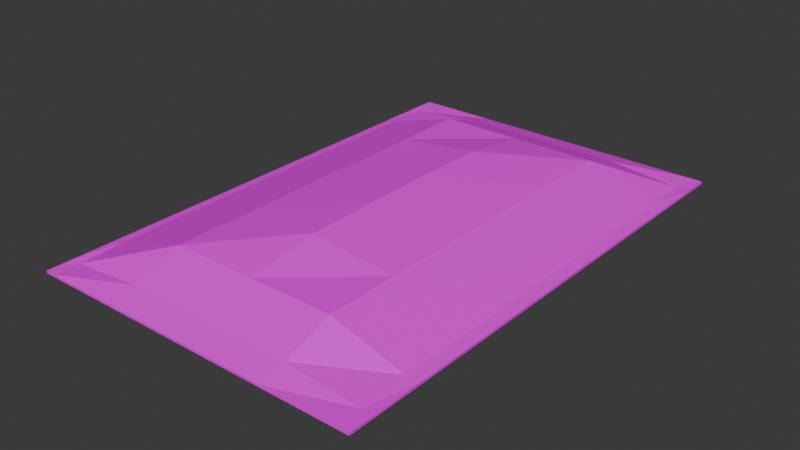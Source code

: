 # Source: fertilizer_bag.blend  (saved by Blender 4.0.36; exported with 4.5.12 LTS)
import bpy
from mathutils import Matrix  # noqa: F401  (used for matrix-valued properties, if any)

bpy.ops.wm.read_factory_settings(use_empty=True)
scene = bpy.context.scene
scene.name = 'Scene'

# ---- collections
col_collection = bpy.data.collections.new('Collection'); scene.collection.children.link(col_collection)

# ---- images (referenced by path relative to the original .blend; pixels are not part of the script)
import os
ASSET_DIR = os.environ.get("B2B_ASSET_DIR", "")  # directory of the original .blend (textures are referenced by path, not embedded)
HERE = os.path.dirname(os.path.abspath(__file__))  # packed textures are extracted next to this script under _unpacked/

def load_image(name, relpath, width, height, colorspace="sRGB"):
    """Load a texture the original file referenced (path relative to the .blend, or extracted next to this script)."""
    p = next((c for c in (os.path.join(HERE, relpath), os.path.join(ASSET_DIR, relpath)) if relpath and os.path.exists(c)), "")
    if p:
        img = bpy.data.images.load(p, check_existing=True)
        img.name = name
    else:  # same state as the original file: an image datablock whose file is absent (Cycles renders it pink)
        img = bpy.data.images.new(name, width, height)
        img.source = "FILE"
        img.filepath = "//" + (relpath or name)
    img.colorspace_settings.name = colorspace
    return img
img_white_bag_fertilizer1_png = load_image('white_bag_fertilizer1.png', 'textures/white_bag_fertilizer1.png', 1024, 1024, 'sRGB')

# ---- materials (node trees are filled in below, after node groups)
mat_fertilizer_mat = bpy.data.materials.new('fertilizer_mat')
mat_fertilizer_mat.alpha_threshold = 0.0
mat_fertilizer_mat.use_transparent_shadow = False
mat_fertilizer_mat.roughness = 0.5
mat_fertilizer_mat.line_color = (0.0, 0.0, 0.0, 1.0)

# ---- material node trees
mat_fertilizer_mat.use_nodes = True; mat_fertilizer_mat.node_tree.nodes.clear()
_N = mat_fertilizer_mat.node_tree.nodes; _L = mat_fertilizer_mat.node_tree.links
n0 = _N.new('ShaderNodeOutputMaterial'); n0.name = 'Material Output'; n0.location = (300, 300)
n1 = _N.new('ShaderNodeBsdfPrincipled'); n1.name = 'Principled BSDF'; n1.location = (10, 300)
n1.inputs[3].default_value = 1.45
n2 = _N.new('ShaderNodeTexImage'); n2.name = 'Image Texture'; n2.location = (-280, 280)
n2.image = img_white_bag_fertilizer1_png
n2.interpolation = 'Closest'
_L.new(n1.outputs[0], n0.inputs[0])
_L.new(n2.outputs[0], n1.inputs[0])
n0.is_active_output = True

# ---- world
world_world = bpy.data.worlds.new('World'); scene.world = world_world
world_world.use_nodes = True; world_world.node_tree.nodes.clear()
_N = world_world.node_tree.nodes; _L = world_world.node_tree.links
n0 = _N.new('ShaderNodeOutputWorld'); n0.name = 'World Output'; n0.location = (300, 300)
n1 = _N.new('ShaderNodeBackground'); n1.name = 'Background'; n1.location = (10, 300)
n1.inputs[0].default_value = (0.05088, 0.05088, 0.05088, 1.0)
_L.new(n1.outputs[0], n0.inputs[0])
n0.is_active_output = True
world_world.color = (0.05088, 0.05088, 0.05088)
world_world.use_sun_shadow = False
world_world.sun_shadow_jitter_overblur = 0.0

# ---- meshes
me_cube = bpy.data.meshes.new('Cube')
me_cube.from_pydata([(1.325, 2.0, 0.00842), (1.325, 2.0, -0.01028), (1.325, -2.0, 0.00842), (1.325, -2.0, -0.01028), (-1.325, 2.0, 0.00842), (-1.325, 2.0, -0.01028), (-1.325, -2.0, 0.00842), (-1.325, -2.0, -0.01028), (-1.325, 1.429, -0.01028), (-1.325, 0.8571, -0.01028), (-1.325, 0.2857, -0.01028), (-1.325, -0.2857, -0.01028), (-1.325, -0.8571, -0.01028), (-1.325, -1.429, -0.01028), (1.325, 1.429, 0.00842), (1.325, 0.8571, 0.00842), (1.325, 0.2857, 0.00842), (1.325, -0.2857, 0.00842), (1.325, -0.8571, 0.00842), (1.325, -1.429, 0.00842), (-1.325, -1.429, 0.00842), (-1.325, -0.8571, 0.00842), (-1.325, -0.2857, 0.00842), (-1.325, 0.2857, 0.00842), (-1.325, 0.8571, 0.00842), (-1.325, 1.429, 0.00842), (1.325, -1.429, -0.01028), (1.325, -0.8571, -0.01028), (1.325, -0.2857, -0.01028), (1.325, 0.2857, -0.01028), (1.325, 0.8571, -0.01028), (1.325, 1.429, -0.01028), (0.6626, 2.0, -0.01028), (0.0, 2.0, -0.01028), (-0.6626, 2.0, -0.01028), (0.6626, -2.0, 0.00842), (0.0, -2.0, 0.00842), (-0.6626, -2.0, 0.00842), (-0.6626, -2.0, -0.01028), (0.0, -2.0, -0.01028), (0.6626, -2.0, -0.01028), (-0.6626, 2.0, 0.00842), (0.0, 2.0, 0.00842), (0.6626, 2.0, 0.00842), (0.6626, 1.429, -0.2035), (0.0, 1.429, -0.2035), (-0.6626, 1.429, -0.2035), (0.6626, 0.8571, -0.2035), (0.0, 0.8571, -0.3011), (-0.6626, 0.8571, -0.2035), (0.6626, 0.2857, -0.2035), (0.0, 0.2857, -0.3011), (-0.6626, 0.2857, -0.2035), (0.6626, -0.2857, -0.2035), (0.0, -0.2857, -0.3011), (-0.6626, -0.2857, -0.2035), (0.6626, -0.8571, -0.2035), (0.0, -0.8571, -0.3011), (-0.6626, -0.8571, -0.2035), (0.6626, -1.429, -0.2035), (0.0, -1.429, -0.2035), (-0.6626, -1.429, -0.2035), (-0.6626, 1.429, 0.1901), (0.0, 1.429, 0.1901), (0.6626, 1.429, 0.1901), (-0.6626, 0.8571, 0.1901), (0.0, 0.8571, 0.2717), (0.6626, 0.8571, 0.1901), (-0.6626, 0.2857, 0.1901), (0.0, 0.2857, 0.2808), (0.6626, 0.2857, 0.1901), (-0.6626, -0.2857, 0.1901), (0.0, -0.2857, 0.2808), (0.6626, -0.2857, 0.1901), (-0.6626, -0.8571, 0.1901), (0.0, -0.8571, 0.2717), (0.6626, -0.8571, 0.1901), (-0.6626, -1.429, 0.1901), (0.0, -1.429, 0.1901), (0.6626, -1.429, 0.1901), (-1.244, 2.0, -0.01028), (-1.244, -2.0, 0.00842), (-1.244, 1.429, -0.01948), (-1.244, 0.8571, -0.01948), (-1.244, 0.2857, -0.01948), (-1.244, -0.2857, -0.01948), (-1.244, -0.8571, -0.01948), (-1.244, -1.429, -0.01948), (-1.244, -2.0, -0.01028), (-1.244, 2.0, 0.00842), (-1.244, 1.429, 0.01841), (-1.244, 0.8571, 0.01841), (-1.244, 0.2857, 0.01841), (-1.244, -0.2857, 0.01841), (-1.244, -0.8571, 0.01841), (-1.244, -1.429, 0.01841), (-1.325, -1.801, -0.01028), (1.325, -1.801, 0.00842), (-1.325, -1.801, 0.00842), (1.325, -1.801, -0.01028), (-0.6626, -1.801, -0.06128), (0.0, -1.801, -0.06128), (0.6626, -1.801, -0.06128), (0.6626, -1.801, 0.05761), (0.0, -1.801, 0.05761), (-0.6626, -1.801, 0.05761), (-1.244, -1.801, -0.004758), (-1.244, -1.801, 0.004601), (-1.325, 1.781, 0.00842), (1.325, 1.781, -0.01028), (-1.325, 1.781, -0.01028), (1.325, 1.781, 0.00842), (0.6626, 1.781, 0.06365), (0.0, 1.781, 0.06365), (-0.6626, 1.781, 0.06365), (-0.6626, 1.781, -0.06772), (0.0, 1.781, -0.06772), (0.6626, 1.781, -0.06772), (-1.244, 1.781, -0.005547), (-1.244, 1.781, 0.005341), (1.232, -2.0, -0.01028), (1.232, 2.0, 0.00842), (1.232, 1.429, 0.02145), (1.232, 0.8571, 0.02145), (1.232, 0.2857, 0.02145), (1.232, -0.2857, 0.02145), (1.232, -0.8571, 0.02145), (1.232, -1.429, 0.02145), (1.232, 2.0, -0.01028), (1.232, -2.0, 0.00842), (1.232, 1.429, -0.02272), (1.232, 0.8571, -0.02272), (1.232, 0.2857, -0.02272), (1.232, -0.2857, -0.02272), (1.232, -0.8571, -0.02272), (1.232, -1.429, -0.02272), (1.232, -1.801, 0.005661), (1.232, -1.801, -0.005888), (1.232, 1.781, 0.006507), (1.232, 1.781, -0.00679)], [], [(107, 98, 6, 81), (88, 81, 6, 7), (110, 108, 4, 5), (137, 99, 3, 120), (99, 97, 2, 3), (128, 121, 0, 1), (109, 111, 14, 31), (31, 14, 15, 30), (30, 15, 16, 29), (29, 16, 17, 28), (28, 17, 18, 27), (27, 18, 19, 26), (139, 109, 31, 130), (130, 31, 30, 131), (131, 30, 29, 132), (132, 29, 28, 133), (133, 28, 27, 134), (134, 27, 26, 135), (96, 98, 20, 13), (13, 20, 21, 12), (12, 21, 22, 11), (11, 22, 23, 10), (10, 23, 24, 9), (9, 24, 25, 8), (119, 108, 25, 90), (90, 25, 24, 91), (91, 24, 23, 92), (92, 23, 22, 93), (93, 22, 21, 94), (94, 21, 20, 95), (126, 76, 79, 127), (76, 75, 78, 79), (75, 74, 77, 78), (125, 73, 76, 126), (73, 72, 75, 76), (72, 71, 74, 75), (124, 70, 73, 125), (70, 69, 72, 73), (69, 68, 71, 72), (123, 67, 70, 124), (67, 66, 69, 70), (66, 65, 68, 69), (122, 64, 67, 123), (64, 63, 66, 67), (63, 62, 65, 66), (138, 112, 64, 122), (112, 113, 63, 64), (113, 114, 62, 63), (86, 58, 61, 87), (58, 57, 60, 61), (57, 56, 59, 60), (85, 55, 58, 86), (55, 54, 57, 58), (54, 53, 56, 57), (84, 52, 55, 85), (52, 51, 54, 55), (51, 50, 53, 54), (83, 49, 52, 84), (49, 48, 51, 52), (48, 47, 50, 51), (82, 46, 49, 83), (46, 45, 48, 49), (45, 44, 47, 48), (118, 115, 46, 82), (115, 116, 45, 46), (116, 117, 44, 45), (80, 89, 41, 34), (34, 41, 42, 33), (33, 42, 43, 32), (106, 100, 38, 88), (100, 101, 39, 38), (101, 102, 40, 39), (120, 129, 35, 40), (40, 35, 36, 39), (39, 36, 37, 38), (136, 103, 35, 129), (103, 104, 36, 35), (104, 105, 37, 36), (96, 106, 88, 7), (5, 4, 89, 80), (110, 118, 82, 8), (8, 82, 83, 9), (9, 83, 84, 10), (10, 84, 85, 11), (11, 85, 86, 12), (12, 86, 87, 13), (74, 94, 95, 77), (71, 93, 94, 74), (68, 92, 93, 71), (65, 91, 92, 68), (62, 90, 91, 65), (114, 119, 90, 62), (38, 37, 81, 88), (105, 107, 81, 37), (77, 95, 107, 105), (13, 87, 106, 96), (78, 77, 105, 104), (79, 78, 104, 103), (127, 79, 103, 136), (60, 59, 102, 101), (61, 60, 101, 100), (87, 61, 100, 106), (7, 6, 98, 96), (26, 19, 97, 99), (135, 26, 99, 137), (95, 20, 98, 107), (41, 89, 119, 114), (5, 80, 118, 110), (33, 32, 117, 116), (34, 33, 116, 115), (80, 34, 115, 118), (42, 41, 114, 113), (43, 42, 113, 112), (121, 43, 112, 138), (89, 4, 108, 119), (128, 1, 109, 139), (1, 0, 111, 109), (8, 25, 108, 110), (32, 128, 139, 117), (0, 121, 138, 111), (59, 135, 137, 102), (19, 127, 136, 97), (97, 136, 129, 2), (3, 2, 129, 120), (111, 138, 122, 14), (14, 122, 123, 15), (15, 123, 124, 16), (16, 124, 125, 17), (17, 125, 126, 18), (18, 126, 127, 19), (56, 134, 135, 59), (53, 133, 134, 56), (50, 132, 133, 53), (47, 131, 132, 50), (44, 130, 131, 47), (117, 139, 130, 44), (32, 43, 121, 128), (102, 137, 120, 40)])
_uv = me_cube.uv_layers.new(name='UVMap')
_uv.uv.foreach_set('vector', [0.4789, 0.9487, 0.4939, 0.9488, 0.4938, 0.9984, 0.4788, 0.9983, 0.5912, 0.01911, 0.5897, 0.01911, 0.5897, -3.908e-08, 0.5912, -3.921e-08, 0.5882, 0.05166, 0.5867, 0.05166, 0.5867, 1.736e-08, 0.5882, 1.722e-08, 0.9784, 0.9487, 0.9947, 0.9488, 0.9945, 0.9984, 0.9783, 0.9983, 0.5897, 0.04696, 0.5882, 0.04696, 0.5882, 1.722e-08, 0.5897, 1.709e-08, 0.5928, 0.02185, 0.5912, 0.02185, 0.5912, -3.921e-08, 0.5928, -3.935e-08, 0.5897, 0.8907, 0.5882, 0.8907, 0.5882, 0.8077, 0.5897, 0.8077, 0.5897, 0.8077, 0.5882, 0.8077, 0.5882, 0.6731, 0.5897, 0.6731, 0.5897, 0.6731, 0.5882, 0.6731, 0.5882, 0.5385, 0.5897, 0.5385, 0.5897, 0.5385, 0.5882, 0.5385, 0.5882, 0.4039, 0.5897, 0.4039, 0.5897, 0.4039, 0.5882, 0.4039, 0.5882, 0.2692, 0.5897, 0.2692, 0.5897, 0.2692, 0.5882, 0.2692, 0.5882, 0.1346, 0.5897, 0.1346, 0.9784, 0.05516, 0.9948, 0.05497, 0.9955, 0.1432, 0.979, 0.1436, 0.979, 0.1436, 0.9955, 0.1432, 0.9973, 0.2862, 0.9809, 0.2865, 0.9809, 0.2865, 0.9973, 0.2862, 0.9982, 0.4287, 0.9819, 0.4288, 0.9819, 0.4288, 0.9982, 0.4287, 0.9982, 0.5711, 0.9819, 0.571, 0.9819, 0.571, 0.9982, 0.5711, 0.9973, 0.7135, 0.9809, 0.7132, 0.9809, 0.7132, 0.9973, 0.7135, 0.9953, 0.8563, 0.9789, 0.8559, 0.5882, 0.8954, 0.5867, 0.8954, 0.5867, 0.8077, 0.5882, 0.8077, 0.5882, 0.8077, 0.5867, 0.8077, 0.5867, 0.6731, 0.5882, 0.6731, 0.5882, 0.6731, 0.5867, 0.6731, 0.5867, 0.5385, 0.5882, 0.5385, 0.5882, 0.5385, 0.5867, 0.5385, 0.5867, 0.4039, 0.5882, 0.4039, 0.5882, 0.4039, 0.5867, 0.4039, 0.5867, 0.2692, 0.5882, 0.2692, 0.5882, 0.2692, 0.5867, 0.2692, 0.5867, 0.1346, 0.5882, 0.1346, 0.4788, 0.05508, 0.4939, 0.05492, 0.4946, 0.1431, 0.4795, 0.1434, 0.4795, 0.1434, 0.4946, 0.1431, 0.4963, 0.286, 0.4812, 0.2863, 0.4812, 0.2863, 0.4963, 0.286, 0.4973, 0.4286, 0.4822, 0.4287, 0.4822, 0.4287, 0.4973, 0.4286, 0.4973, 0.5711, 0.4822, 0.571, 0.4822, 0.571, 0.4973, 0.5711, 0.4964, 0.7135, 0.4813, 0.7132, 0.4813, 0.7132, 0.4964, 0.7135, 0.4945, 0.8563, 0.4794, 0.856, 0.01826, 0.7136, 0.1274, 0.7115, 0.1289, 0.851, 0.02001, 0.8565, 0.1274, 0.7115, 0.2488, 0.7097, 0.249, 0.8511, 0.1289, 0.851, 0.2488, 0.7097, 0.3699, 0.7113, 0.369, 0.8506, 0.249, 0.8511, 0.01732, 0.5712, 0.1266, 0.5705, 0.1274, 0.7115, 0.01826, 0.7136, 0.1266, 0.5705, 0.2487, 0.57, 0.2488, 0.7097, 0.1274, 0.7115, 0.2487, 0.57, 0.3707, 0.5704, 0.3699, 0.7113, 0.2488, 0.7097, 0.01733, 0.4289, 0.1266, 0.4295, 0.1266, 0.5705, 0.01732, 0.5712, 0.1266, 0.4295, 0.2486, 0.4299, 0.2487, 0.57, 0.1266, 0.5705, 0.2486, 0.4299, 0.3707, 0.4294, 0.3707, 0.5704, 0.2487, 0.57, 0.01824, 0.2867, 0.1274, 0.2886, 0.1266, 0.4295, 0.01733, 0.4289, 0.1274, 0.2886, 0.2485, 0.2903, 0.2486, 0.4299, 0.1266, 0.4295, 0.2485, 0.2903, 0.3698, 0.2885, 0.3707, 0.4294, 0.2486, 0.4299, 0.02017, 0.144, 0.1284, 0.1494, 0.1274, 0.2886, 0.01824, 0.2867, 0.1284, 0.1494, 0.2483, 0.1489, 0.2485, 0.2903, 0.1274, 0.2886, 0.2483, 0.1489, 0.3684, 0.149, 0.3698, 0.2885, 0.2485, 0.2903, 0.02059, 0.05623, 0.1262, 0.05782, 0.1284, 0.1494, 0.02017, 0.144, 0.1262, 0.05782, 0.2482, 0.05621, 0.2483, 0.1489, 0.1284, 0.1494, 0.2482, 0.05621, 0.3704, 0.05685, 0.3684, 0.149, 0.2483, 0.1489, 0.5239, 0.7135, 0.6478, 0.711, 0.6493, 0.8501, 0.5258, 0.8565, 0.6478, 0.711, 0.7627, 0.7089, 0.7628, 0.8503, 0.6493, 0.8501, 0.7627, 0.7089, 0.877, 0.711, 0.876, 0.8499, 0.7628, 0.8503, 0.523, 0.5712, 0.647, 0.5705, 0.6478, 0.711, 0.5239, 0.7135, 0.647, 0.5705, 0.7625, 0.5699, 0.7627, 0.7089, 0.6478, 0.711, 0.7625, 0.5699, 0.8779, 0.5703, 0.877, 0.711, 0.7627, 0.7089, 0.523, 0.4289, 0.647, 0.4297, 0.647, 0.5705, 0.523, 0.5712, 0.647, 0.4297, 0.7624, 0.4301, 0.7625, 0.5699, 0.647, 0.5705, 0.7624, 0.4301, 0.8779, 0.4295, 0.8779, 0.5703, 0.7625, 0.5699, 0.5239, 0.2868, 0.6479, 0.289, 0.647, 0.4297, 0.523, 0.4289, 0.6479, 0.289, 0.7622, 0.2911, 0.7624, 0.4301, 0.647, 0.4297, 0.7622, 0.2911, 0.8771, 0.289, 0.8779, 0.4295, 0.7624, 0.4301, 0.526, 0.144, 0.6488, 0.1502, 0.6479, 0.289, 0.5239, 0.2868, 0.6488, 0.1502, 0.762, 0.1497, 0.7622, 0.2911, 0.6479, 0.289, 0.762, 0.1497, 0.8755, 0.1499, 0.8771, 0.289, 0.7622, 0.2911, 0.5265, 0.05629, 0.6465, 0.05808, 0.6488, 0.1502, 0.526, 0.144, 0.6465, 0.05808, 0.7619, 0.05627, 0.762, 0.1497, 0.6488, 0.1502, 0.7619, 0.05627, 0.8776, 0.05705, 0.8755, 0.1499, 0.762, 0.1497, 0.5928, 0.6053, 0.5912, 0.6053, 0.5912, 0.4683, 0.5928, 0.4683, 0.5928, 0.4683, 0.5912, 0.4683, 0.5912, 0.3122, 0.5928, 0.3122, 0.5928, 0.3122, 0.5912, 0.3122, 0.5912, 0.1561, 0.5928, 0.1561, 0.5264, 0.9499, 0.6471, 0.9482, 0.6468, 0.9996, 0.5266, 0.9999, 0.6471, 0.9482, 0.7629, 0.9489, 0.763, 1.0, 0.6468, 0.9996, 0.7629, 0.9489, 0.8785, 0.9472, 0.8789, 0.9983, 0.763, 1.0, 0.5912, 0.6026, 0.5897, 0.6026, 0.5897, 0.4683, 0.5912, 0.4683, 0.5912, 0.4683, 0.5897, 0.4683, 0.5897, 0.3122, 0.5912, 0.3122, 0.5912, 0.3122, 0.5897, 0.3122, 0.5897, 0.1561, 0.5912, 0.1561, 0.02058, 0.9499, 0.1269, 0.9483, 0.1266, 0.9996, 0.02075, 0.9999, 0.1269, 0.9483, 0.2491, 0.9489, 0.2493, 0.9999, 0.1266, 0.9996, 0.2491, 0.9489, 0.3712, 0.9473, 0.3716, 0.9983, 0.2493, 0.9999, 0.5121, 0.95, 0.5264, 0.9499, 0.5266, 0.9999, 0.5123, 1.0, 0.5928, 0.6244, 0.5912, 0.6244, 0.5912, 0.6053, 0.5928, 0.6053, 0.5123, 0.05614, 0.5265, 0.05629, 0.526, 0.144, 0.5117, 0.1437, 0.5117, 0.1437, 0.526, 0.144, 0.5239, 0.2868, 0.5097, 0.2865, 0.5097, 0.2865, 0.5239, 0.2868, 0.523, 0.4289, 0.5087, 0.4288, 0.5087, 0.4288, 0.523, 0.4289, 0.523, 0.5712, 0.5087, 0.5713, 0.5087, 0.5713, 0.523, 0.5712, 0.5239, 0.7135, 0.5096, 0.7138, 0.5096, 0.7138, 0.5239, 0.7135, 0.5258, 0.8565, 0.5114, 0.8568, 0.3699, 0.7113, 0.4813, 0.7132, 0.4794, 0.856, 0.369, 0.8506, 0.3707, 0.5704, 0.4822, 0.571, 0.4813, 0.7132, 0.3699, 0.7113, 0.3707, 0.4294, 0.4822, 0.4287, 0.4822, 0.571, 0.3707, 0.5704, 0.3698, 0.2885, 0.4812, 0.2863, 0.4822, 0.4287, 0.3707, 0.4294, 0.3684, 0.149, 0.4795, 0.1434, 0.4812, 0.2863, 0.3698, 0.2885, 0.3704, 0.05685, 0.4788, 0.05508, 0.4795, 0.1434, 0.3684, 0.149, 0.5912, 0.1561, 0.5897, 0.1561, 0.5897, 0.01911, 0.5912, 0.01911, 0.3712, 0.9473, 0.4789, 0.9487, 0.4788, 0.9983, 0.3716, 0.9983, 0.369, 0.8506, 0.4794, 0.856, 0.4789, 0.9487, 0.3712, 0.9473, 0.5114, 0.8568, 0.5258, 0.8565, 0.5264, 0.9499, 0.5121, 0.95, 0.249, 0.8511, 0.369, 0.8506, 0.3712, 0.9473, 0.2491, 0.9489, 0.1289, 0.851, 0.249, 0.8511, 0.2491, 0.9489, 0.1269, 0.9483, 0.02001, 0.8565, 0.1289, 0.851, 0.1269, 0.9483, 0.02058, 0.9499, 0.7628, 0.8503, 0.876, 0.8499, 0.8785, 0.9472, 0.7629, 0.9489, 0.6493, 0.8501, 0.7628, 0.8503, 0.7629, 0.9489, 0.6471, 0.9482, 0.5258, 0.8565, 0.6493, 0.8501, 0.6471, 0.9482, 0.5264, 0.9499, 0.5882, 0.9423, 0.5867, 0.9423, 0.5867, 0.8954, 0.5882, 0.8954, 0.5897, 0.1346, 0.5882, 0.1346, 0.5882, 0.04696, 0.5897, 0.04696, 0.9789, 0.8559, 0.9953, 0.8563, 0.9947, 0.9488, 0.9784, 0.9487, 0.4794, 0.856, 0.4945, 0.8563, 0.4939, 0.9488, 0.4789, 0.9487, 0.3707, 0.0004283, 0.4787, 0.0001049, 0.4788, 0.05508, 0.3704, 0.05685, 0.5125, 0.001622, 0.5266, 0.001705, 0.5265, 0.05629, 0.5123, 0.05614, 0.7618, 2.842e-05, 0.878, 0.0004595, 0.8776, 0.05705, 0.7619, 0.05627, 0.646, 0.001777, 0.7618, 2.842e-05, 0.7619, 0.05627, 0.6465, 0.05808, 0.5266, 0.001705, 0.646, 0.001777, 0.6465, 0.05808, 0.5265, 0.05629, 0.248, 8.932e-05, 0.3707, 0.0004283, 0.3704, 0.05685, 0.2482, 0.05621, 0.1257, 0.001648, 0.248, 8.932e-05, 0.2482, 0.05621, 0.1262, 0.05782, 0.02071, 0.001641, 0.1257, 0.001648, 0.1262, 0.05782, 0.02059, 0.05623, 0.4787, 0.0001049, 0.4937, 0.0, 0.4939, 0.05492, 0.4788, 0.05508, 0.9782, 0.0001291, 0.9946, -2.913e-08, 0.9948, 0.05497, 0.9784, 0.05516, 0.5897, 0.9423, 0.5882, 0.9423, 0.5882, 0.8907, 0.5897, 0.8907, 0.5882, 0.1346, 0.5867, 0.1346, 0.5867, 0.05166, 0.5882, 0.05166, 0.878, 0.0004595, 0.9782, 0.0001291, 0.9784, 0.05516, 0.8776, 0.05705, 0.003601, 0.001561, 0.02071, 0.001641, 0.02059, 0.05623, 0.003461, 0.05609, 0.876, 0.8499, 0.9789, 0.8559, 0.9784, 0.9487, 0.8785, 0.9472, 0.002629, 0.8569, 0.02001, 0.8565, 0.02058, 0.9499, 0.003322, 0.9501, 0.003322, 0.9501, 0.02058, 0.9499, 0.02075, 0.9999, 0.003511, 1.0, 0.5912, 0.6244, 0.5897, 0.6244, 0.5897, 0.6026, 0.5912, 0.6026, 0.003461, 0.05609, 0.02059, 0.05623, 0.02017, 0.144, 0.002855, 0.1437, 0.002855, 0.1437, 0.02017, 0.144, 0.01824, 0.2867, 0.0009577, 0.2864, 0.0009577, 0.2864, 0.01824, 0.2867, 0.01733, 0.4289, 1.685e-05, 0.4288, 1.685e-05, 0.4288, 0.01733, 0.4289, 0.01732, 0.5712, 1.753e-08, 0.5713, 1.753e-08, 0.5713, 0.01732, 0.5712, 0.01826, 0.7136, 0.0009125, 0.7139, 0.0009125, 0.7139, 0.01826, 0.7136, 0.02001, 0.8565, 0.002629, 0.8569, 0.877, 0.711, 0.9809, 0.7132, 0.9789, 0.8559, 0.876, 0.8499, 0.8779, 0.5703, 0.9819, 0.571, 0.9809, 0.7132, 0.877, 0.711, 0.8779, 0.4295, 0.9819, 0.4288, 0.9819, 0.571, 0.8779, 0.5703, 0.8771, 0.289, 0.9809, 0.2865, 0.9819, 0.4288, 0.8779, 0.4295, 0.8755, 0.1499, 0.979, 0.1436, 0.9809, 0.2865, 0.8771, 0.289, 0.8776, 0.05705, 0.9784, 0.05516, 0.979, 0.1436, 0.8755, 0.1499, 0.5928, 0.1561, 0.5912, 0.1561, 0.5912, 0.02185, 0.5928, 0.02185, 0.8785, 0.9472, 0.9784, 0.9487, 0.9783, 0.9983, 0.8789, 0.9983])
me_cube.materials.append(mat_fertilizer_mat)
me_cube.use_mirror_vertex_groups = False
me_cube.update()

# ---- objects
ob_cube = bpy.data.objects.new('Cube', me_cube)

# ---- transforms, parenting, visibility, modifiers, constraints
ob_cube.location = (0.0, 0.0, 0.0)
ob_cube.lock_rotations_4d = False
ob_cube.empty_display_type = 'ARROWS'
ob_cube.lineart.crease_threshold = 0.0

# ---- collection membership
col_collection.objects.link(ob_cube)

# ---- scene / render settings (as saved in the file)
scene.frame_start = 1; scene.frame_end = 250; scene.frame_set(1)
scene.render.engine = 'BLENDER_EEVEE_NEXT'
scene.cycles.sampling_pattern = 'TABULATED_SOBOL'
bpy.context.view_layer.update()

# ---- added for rendering (the .blend has no active camera and no usable light): camera, sun
cam_auto = bpy.data.cameras.new('AutoCamera')
cam_auto.lens = 50.0
cam_auto.sensor_width = 36.0
cam_auto.clip_end = 1000.0
ob_auto_camera = bpy.data.objects.new('AutoCamera', cam_auto)
scene.collection.objects.link(ob_auto_camera)
ob_auto_camera.location = (4.47215, -5.36658, 3.56758)
ob_auto_camera.rotation_euler = (1.09748, -7.21219e-08, 0.694738)
scene.camera = ob_auto_camera
light_auto_sun = bpy.data.lights.new('AutoSun', 'SUN')
light_auto_sun.energy = 3.0
light_auto_sun.angle = 0.0523599
ob_auto_sun = bpy.data.objects.new('AutoSun', light_auto_sun)
scene.collection.objects.link(ob_auto_sun)
ob_auto_sun.rotation_euler = (0.872665, 0.174533, 0.523599)
bpy.context.view_layer.update()
